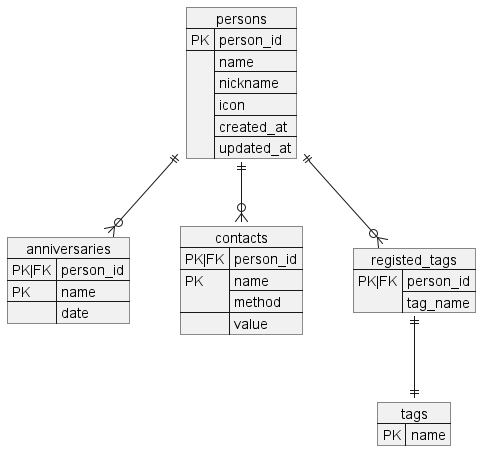

The diagram above was rendered by PlantUML. Its source (embedded in the PNG):
@startuml
hide circle

json anniversaries {
    "PK|FK": "person_id",
    "PK": "name",
    "": "date"
}
json contacts {
    "PK|FK": "person_id",
    "PK": [
        "name",
        "method"
    ],
    "": "value"
}
json persons {
    "PK": "person_id",
    "": [
        "name",
        "nickname",
        "icon",
        "created_at",
        "updated_at"
    ]
}
json registed_tags {
    "PK|FK": [
        "person_id",
        "tag_name"
    ]
}
json tags {
    "PK": "name"
}

persons ||--o{anniversaries
persons ||--o{contacts
persons ||--o{registed_tags
registed_tags ||--|| tags

@enduml